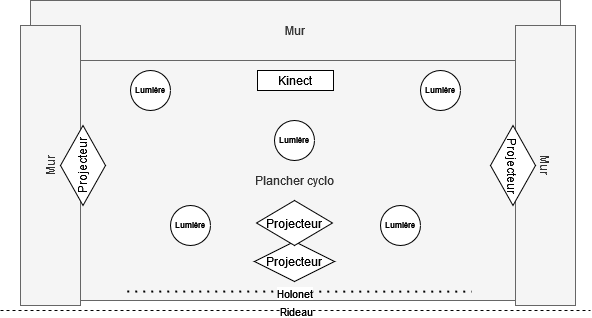

The diagram above was exported from draw.io. Its source (the exported page's mxGraphModel, read from the mxfile embedded in the PNG):
<mxGraphModel dx="1430" dy="510" grid="1" gridSize="10" guides="1" tooltips="1" connect="1" arrows="1" fold="1" page="1" pageScale="1" pageWidth="827" pageHeight="1169" math="0" shadow="0">
  <root>
    <mxCell id="0" />
    <mxCell id="1" parent="0" />
    <mxCell id="kFcPjkttbgYpTo4ctDLY-1" value="Plancher cyclo" style="rounded=0;whiteSpace=wrap;html=1;fillColor=#f5f5f5;fontColor=#333333;strokeColor=#666666;" vertex="1" parent="1">
      <mxGeometry x="189" y="120" width="450" height="240" as="geometry" />
    </mxCell>
    <mxCell id="kFcPjkttbgYpTo4ctDLY-2" value="Mur" style="rounded=0;whiteSpace=wrap;html=1;fillColor=#f5f5f5;fontColor=#333333;strokeColor=#666666;" vertex="1" parent="1">
      <mxGeometry x="150" y="60" width="530" height="60" as="geometry" />
    </mxCell>
    <mxCell id="kFcPjkttbgYpTo4ctDLY-3" value="Mur" style="rounded=0;whiteSpace=wrap;html=1;rotation=90;fillColor=#f5f5f5;fontColor=#333333;strokeColor=#666666;" vertex="1" parent="1">
      <mxGeometry x="525" y="195" width="280" height="60" as="geometry" />
    </mxCell>
    <mxCell id="kFcPjkttbgYpTo4ctDLY-4" value="Mur" style="rounded=0;whiteSpace=wrap;html=1;rotation=-90;fillColor=#f5f5f5;fontColor=#333333;strokeColor=#666666;" vertex="1" parent="1">
      <mxGeometry x="30" y="195" width="280" height="60" as="geometry" />
    </mxCell>
    <mxCell id="kFcPjkttbgYpTo4ctDLY-5" value="" style="endArrow=none;dashed=1;html=1;dashPattern=1 3;strokeWidth=2;rounded=0;entryX=0.818;entryY=1.05;entryDx=0;entryDy=0;entryPerimeter=0;" edge="1" parent="1">
      <mxGeometry width="50" height="50" relative="1" as="geometry">
        <mxPoint x="246.74" y="351" as="sourcePoint" />
        <mxPoint x="591.25" y="351.11999999999995" as="targetPoint" />
      </mxGeometry>
    </mxCell>
    <mxCell id="kFcPjkttbgYpTo4ctDLY-7" value="Holonet" style="edgeLabel;html=1;align=center;verticalAlign=middle;resizable=0;points=[];" vertex="1" connectable="0" parent="kFcPjkttbgYpTo4ctDLY-5">
      <mxGeometry x="0.0924" y="-1" relative="1" as="geometry">
        <mxPoint x="-21" as="offset" />
      </mxGeometry>
    </mxCell>
    <mxCell id="kFcPjkttbgYpTo4ctDLY-8" value="Projecteur" style="rhombus;whiteSpace=wrap;html=1;" vertex="1" parent="1">
      <mxGeometry x="374" y="301" width="80" height="40" as="geometry" />
    </mxCell>
    <mxCell id="kFcPjkttbgYpTo4ctDLY-9" value="Projecteur" style="rhombus;whiteSpace=wrap;html=1;rotation=90;" vertex="1" parent="1">
      <mxGeometry x="592.5" y="202.5" width="80" height="45" as="geometry" />
    </mxCell>
    <mxCell id="kFcPjkttbgYpTo4ctDLY-10" value="Projecteur" style="rhombus;whiteSpace=wrap;html=1;rotation=-90;" vertex="1" parent="1">
      <mxGeometry x="162.5" y="202.5" width="80" height="45" as="geometry" />
    </mxCell>
    <mxCell id="kFcPjkttbgYpTo4ctDLY-17" value="Projecteur" style="rhombus;whiteSpace=wrap;html=1;" vertex="1" parent="1">
      <mxGeometry x="376" y="260" width="76" height="45" as="geometry" />
    </mxCell>
    <mxCell id="kFcPjkttbgYpTo4ctDLY-18" value="Kinect" style="rounded=0;whiteSpace=wrap;html=1;" vertex="1" parent="1">
      <mxGeometry x="377" y="130" width="76" height="20" as="geometry" />
    </mxCell>
    <mxCell id="kFcPjkttbgYpTo4ctDLY-19" value="&lt;h6&gt;Lumière&lt;/h6&gt;" style="ellipse;whiteSpace=wrap;html=1;aspect=fixed;" vertex="1" parent="1">
      <mxGeometry x="250" y="130" width="40" height="40" as="geometry" />
    </mxCell>
    <mxCell id="kFcPjkttbgYpTo4ctDLY-20" value="&lt;h6&gt;Lumière&lt;/h6&gt;" style="ellipse;whiteSpace=wrap;html=1;aspect=fixed;" vertex="1" parent="1">
      <mxGeometry x="540" y="130" width="40" height="40" as="geometry" />
    </mxCell>
    <mxCell id="kFcPjkttbgYpTo4ctDLY-21" value="&lt;h6&gt;Lumière&lt;/h6&gt;" style="ellipse;whiteSpace=wrap;html=1;aspect=fixed;" vertex="1" parent="1">
      <mxGeometry x="394" y="180" width="40" height="40" as="geometry" />
    </mxCell>
    <mxCell id="kFcPjkttbgYpTo4ctDLY-22" value="&lt;h6&gt;Lumière&lt;/h6&gt;" style="ellipse;whiteSpace=wrap;html=1;aspect=fixed;" vertex="1" parent="1">
      <mxGeometry x="290" y="265" width="40" height="40" as="geometry" />
    </mxCell>
    <mxCell id="kFcPjkttbgYpTo4ctDLY-23" value="&lt;h6&gt;Lumière&lt;/h6&gt;" style="ellipse;whiteSpace=wrap;html=1;aspect=fixed;" vertex="1" parent="1">
      <mxGeometry x="500" y="265" width="40" height="40" as="geometry" />
    </mxCell>
    <mxCell id="kFcPjkttbgYpTo4ctDLY-24" value="" style="endArrow=none;dashed=1;html=1;rounded=0;" edge="1" parent="1">
      <mxGeometry width="50" height="50" relative="1" as="geometry">
        <mxPoint x="120" y="370" as="sourcePoint" />
        <mxPoint x="710" y="370" as="targetPoint" />
      </mxGeometry>
    </mxCell>
    <mxCell id="kFcPjkttbgYpTo4ctDLY-25" value="Rideau" style="edgeLabel;html=1;align=center;verticalAlign=middle;resizable=0;points=[];" vertex="1" connectable="0" parent="kFcPjkttbgYpTo4ctDLY-24">
      <mxGeometry x="0.0602" y="1" relative="1" as="geometry">
        <mxPoint x="-18" y="1" as="offset" />
      </mxGeometry>
    </mxCell>
  </root>
</mxGraphModel>